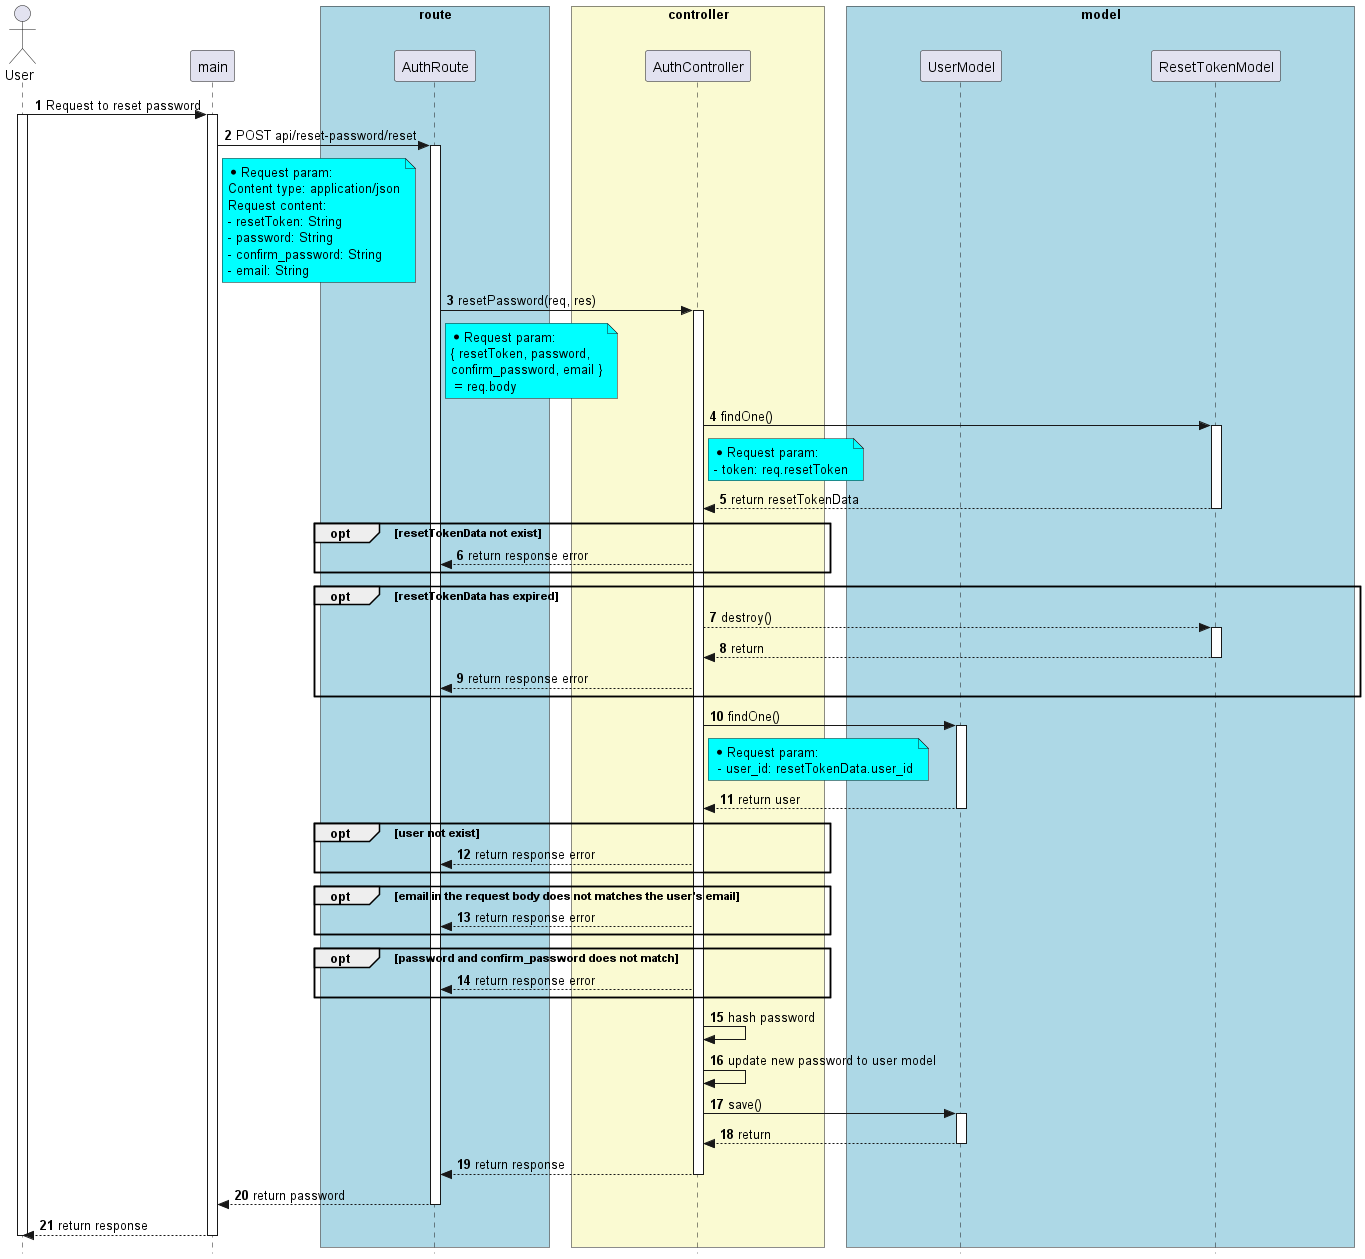

The diagram above was rendered by PlantUML. Its source (embedded in the PNG):
@startuml


skinparam style strictuml

skinparam lifelineStrategy solid

skinparam ParticipantPadding 70

skinparam BoxPadding 10

autonumber

actor User as User


participant main as main



box "route" #lightBlue

participant AuthRoute as AuthRoute

end box


box "controller" #LightGoldenRodYellow
participant AuthController as AuthController

end box


box "model" #lightBlue
participant UserModel as UserModel
participant ResetTokenModel as ResetTokenModel

end box


User -> main: Request to reset password
activate User
activate main

main -> AuthRoute: POST api/reset-password/reset
activate AuthRoute

note right of main #Aqua
  * Request param:
  Content type: application/json
  Request content:
  - resetToken: String
  - password: String
  - confirm_password: String
  - email: String
end note

AuthRoute -> AuthController: resetPassword(req, res)
note right of AuthRoute #Aqua
  * Request param:
  { resetToken, password,
  confirm_password, email }
   = req.body
end note
activate AuthController

AuthController -> ResetTokenModel: findOne()
note right of AuthController #Aqua
  * Request param:
  - token: req.resetToken
end note

activate ResetTokenModel

ResetTokenModel --> AuthController: return resetTokenData
deactivate ResetTokenModel
opt resetTokenData not exist
  AuthController --> AuthRoute: return response error
end

opt resetTokenData has expired
  AuthController --> ResetTokenModel: destroy()
  activate ResetTokenModel
  ResetTokenModel --> AuthController: return
  deactivate ResetTokenModel
  AuthController --> AuthRoute: return response error
end

AuthController -> UserModel: findOne()
note right of AuthController #Aqua
* Request param:
 - user_id: resetTokenData.user_id
end note
activate UserModel
UserModel --> AuthController: return user
deactivate UserModel
opt user not exist
  AuthController --> AuthRoute: return response error
end

opt email in the request body does not matches the user's email
  AuthController --> AuthRoute: return response error
end

opt password and confirm_password does not match
  AuthController --> AuthRoute: return response error
end

AuthController -> AuthController: hash password
AuthController -> AuthController: update new password to user model

AuthController -> UserModel: save()

activate UserModel

UserModel --> AuthController: return 

deactivate UserModel

AuthController --> AuthRoute: return response

deactivate AuthController

AuthRoute --> main: return password

deactivate AuthRoute

main --> User: return response

deactivate main
deactivate User




@enduml